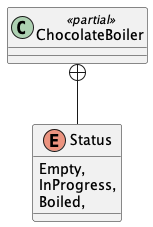

The diagram above was rendered by PlantUML. Its source (embedded in the PNG):
@startuml
class ChocolateBoiler <<partial>> {
}
enum Status {
    Empty,
    InProgress,
    Boiled,
}
ChocolateBoiler +-- Status
@enduml